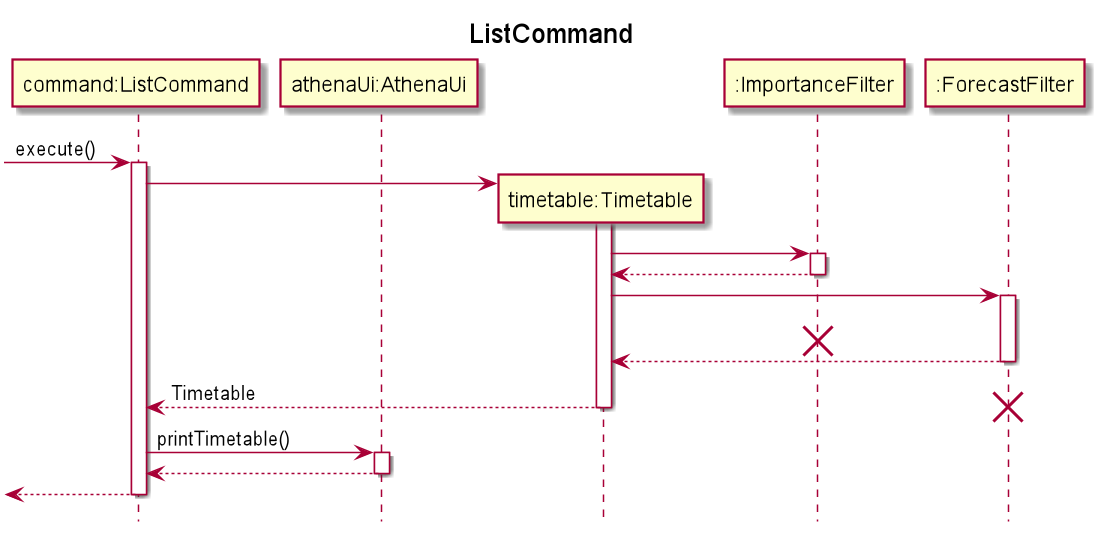

The diagram above was rendered by PlantUML. Its source (embedded in the PNG):
@startuml
title ListCommand
hide footbox

participant "command:ListCommand" as ListCommand
participant "athenaUi:AthenaUi" as AthenaUI
participant "timetable:Timetable" as Timetable
participant ":ImportanceFilter" as ImportanceFilter
participant ":ForecastFilter" as ForecastFilter

->ListCommand++: execute()
ListCommand->Timetable**:
activate Timetable
Timetable->ImportanceFilter++
return
Timetable->ForecastFilter++
destroy ImportanceFilter
return
return Timetable
destroy ForecastFilter

ListCommand->AthenaUI++: printTimetable()
AthenaUI-->ListCommand--:

<--ListCommand--
@enduml